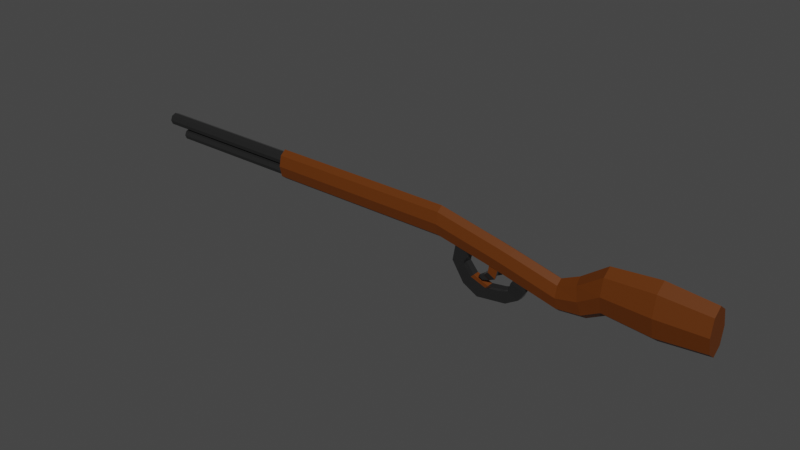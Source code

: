 # Source: bbgun.blend  (saved by Blender 3.6.11; exported with 4.5.12 LTS)
import bpy
from mathutils import Matrix  # noqa: F401  (used for matrix-valued properties, if any)

bpy.ops.wm.read_factory_settings(use_empty=True)
scene = bpy.context.scene
scene.name = 'Scene'

# ---- collections
col_collection = bpy.data.collections.new('Collection'); scene.collection.children.link(col_collection)

# ---- materials (node trees are filled in below, after node groups)
mat_lock = bpy.data.materials.new('Lock')
mat_lock.use_transparent_shadow = False
mat_wood = bpy.data.materials.new('Wood')
mat_wood.use_transparent_shadow = False

# ---- material node trees
mat_lock.use_nodes = True; mat_lock.node_tree.nodes.clear()
_N = mat_lock.node_tree.nodes; _L = mat_lock.node_tree.links
n0 = _N.new('ShaderNodeBsdfPrincipled'); n0.name = 'Principled BSDF'; n0.location = (10, 300)
n0.distribution = 'GGX'
n0.subsurface_method = 'RANDOM_WALK_SKIN'
n0.inputs[0].default_value = (0.04955, 0.04955, 0.04955, 1.0)
n0.inputs[1].default_value = 0.675
n0.inputs[2].default_value = 0.0625
n0.inputs[3].default_value = 1.45
n0.inputs[27].default_value = (0.0, 0.0, 0.0, 1.0)
n0.inputs[28].default_value = 1.0
n1 = _N.new('ShaderNodeOutputMaterial'); n1.name = 'Material Output'; n1.location = (300, 300)
_L.new(n0.outputs[0], n1.inputs[0])
n1.is_active_output = True
mat_wood.use_nodes = True; mat_wood.node_tree.nodes.clear()
_N = mat_wood.node_tree.nodes; _L = mat_wood.node_tree.links
n0 = _N.new('ShaderNodeBsdfPrincipled'); n0.name = 'Principled BSDF'; n0.location = (10, 300)
n0.distribution = 'GGX'
n0.subsurface_method = 'RANDOM_WALK_SKIN'
n0.inputs[0].default_value = (0.1149, 0.02762, 0.0, 1.0)
n0.inputs[3].default_value = 1.45
n0.inputs[27].default_value = (0.0, 0.0, 0.0, 1.0)
n0.inputs[28].default_value = 1.0
n1 = _N.new('ShaderNodeOutputMaterial'); n1.name = 'Material Output'; n1.location = (300, 300)
_L.new(n0.outputs[0], n1.inputs[0])
n1.is_active_output = True

# ---- world
world_world = bpy.data.worlds.new('World'); scene.world = world_world
world_world.use_nodes = True; world_world.node_tree.nodes.clear()
_N = world_world.node_tree.nodes; _L = world_world.node_tree.links
n0 = _N.new('ShaderNodeOutputWorld'); n0.name = 'World Output'; n0.location = (300, 300)
n1 = _N.new('ShaderNodeBackground'); n1.name = 'Background'; n1.location = (10, 300)
n1.inputs[0].default_value = (0.05088, 0.05088, 0.05088, 1.0)
_L.new(n1.outputs[0], n0.inputs[0])
n0.is_active_output = True
world_world.color = (0.05088, 0.05088, 0.05088)
world_world.use_sun_shadow = False
world_world.sun_shadow_jitter_overblur = 0.0

# ---- meshes
me_cylinder_001 = bpy.data.meshes.new('Cylinder.001')
me_cylinder_001.from_pydata([(0.0, 1.0, -1.0), (0.0, 1.0, 1.0), (0.7071, 0.7071, -1.0), (0.7071, 0.7071, 1.0), (1.0, 0.0, -1.0), (1.0, 0.0, 1.0), (0.7071, -0.7071, -1.0), (0.7071, -0.7071, 1.0), (0.0, -1.0, -1.0), (0.0, -1.0, 1.0), (-0.7071, -0.7071, -1.0), (-0.7071, -0.7071, 1.0), (-1.0, 0.0, -1.0), (-1.0, 0.0, 1.0), (-0.7071, 0.7071, -1.0), (-0.7071, 0.7071, 1.0), (0.6048, 0.6048, 1.0), (0.0, 0.8554, 1.0), (-0.6048, 0.6048, 1.0), (-0.8554, 0.0, 1.0), (-0.6048, -0.6048, 1.0), (0.0, -0.8554, 1.0), (0.6048, -0.6048, 1.0), (0.8554, 0.0, 1.0), (0.6048, 0.6048, -0.2385), (0.0, 0.8554, -0.2385), (0.8554, 0.0, -0.2385), (-0.6048, 0.6048, -0.2385), (-0.8554, 0.0, -0.2385), (-0.6048, -0.6048, -0.2385), (0.0, -0.8554, -0.2385), (0.6048, -0.6048, -0.2385)], [], [(1, 2, 0), (3, 4, 2), (5, 6, 4), (7, 8, 6), (9, 10, 8), (11, 12, 10), (16, 26, 23), (13, 14, 12), (15, 0, 14), (6, 10, 14), (1, 16, 3), (15, 17, 1), (13, 18, 15), (11, 19, 13), (9, 20, 11), (7, 21, 9), (5, 22, 7), (3, 23, 5), (31, 26, 28), (22, 30, 21), (20, 28, 19), (18, 25, 17), (17, 24, 16), (23, 31, 22), (21, 29, 20), (19, 27, 18), (1, 3, 2), (3, 5, 4), (5, 7, 6), (7, 9, 8), (9, 11, 10), (11, 13, 12), (16, 24, 26), (13, 15, 14), (15, 1, 0), (14, 0, 2), (2, 4, 6), (6, 8, 10), (10, 12, 14), (14, 2, 6), (1, 17, 16), (15, 18, 17), (13, 19, 18), (11, 20, 19), (9, 21, 20), (7, 22, 21), (5, 23, 22), (3, 16, 23), (26, 24, 25), (25, 27, 26), (27, 28, 26), (28, 29, 30), (30, 31, 28), (22, 31, 30), (20, 29, 28), (18, 27, 25), (17, 25, 24), (23, 26, 31), (21, 30, 29), (19, 28, 27)])
_uv = me_cylinder_001.uv_layers.new(name='UVMap')
_uv.uv.foreach_set('vector', [1.0, 1.0, 0.875, 0.5, 1.0, 0.5, 0.875, 1.0, 0.75, 0.5, 0.875, 0.5, 0.75, 1.0, 0.625, 0.5, 0.75, 0.5, 0.625, 1.0, 0.5, 0.5, 0.625, 0.5, 0.5, 1.0, 0.375, 0.5, 0.5, 0.5, 0.375, 1.0, 0.25, 0.5, 0.375, 0.5, 0.3952, 0.3952, 0.4553, 0.25, 0.4553, 0.25, 0.25, 1.0, 0.125, 0.5, 0.25, 0.5, 0.125, 1.0, 0.0, 0.5, 0.125, 0.5, 0.9197, 0.08029, 0.5803, 0.08029, 0.5803, 0.4197, 0.25, 0.49, 0.3952, 0.3952, 0.4197, 0.4197, 0.08029, 0.4197, 0.25, 0.4553, 0.25, 0.49, 0.01, 0.25, 0.1048, 0.3952, 0.08029, 0.4197, 0.08029, 0.08029, 0.04471, 0.25, 0.01, 0.25, 0.25, 0.01, 0.1048, 0.1048, 0.08029, 0.08029, 0.4197, 0.08029, 0.25, 0.04471, 0.25, 0.01, 0.49, 0.25, 0.3952, 0.1048, 0.4197, 0.08029, 0.4197, 0.4197, 0.4553, 0.25, 0.49, 0.25, 0.3952, 0.1048, 0.4553, 0.25, 0.04471, 0.25, 0.3952, 0.1048, 0.25, 0.04471, 0.25, 0.04471, 0.1048, 0.1048, 0.04471, 0.25, 0.04471, 0.25, 0.1048, 0.3952, 0.25, 0.4553, 0.25, 0.4553, 0.25, 0.4553, 0.3952, 0.3952, 0.3952, 0.3952, 0.4553, 0.25, 0.3952, 0.1048, 0.3952, 0.1048, 0.25, 0.04471, 0.1048, 0.1048, 0.1048, 0.1048, 0.04471, 0.25, 0.1048, 0.3952, 0.1048, 0.3952, 1.0, 1.0, 0.875, 1.0, 0.875, 0.5, 0.875, 1.0, 0.75, 1.0, 0.75, 0.5, 0.75, 1.0, 0.625, 1.0, 0.625, 0.5, 0.625, 1.0, 0.5, 1.0, 0.5, 0.5, 0.5, 1.0, 0.375, 1.0, 0.375, 0.5, 0.375, 1.0, 0.25, 1.0, 0.25, 0.5, 0.3952, 0.3952, 0.3952, 0.3952, 0.4553, 0.25, 0.25, 1.0, 0.125, 1.0, 0.125, 0.5, 0.125, 1.0, 0.0, 1.0, 0.0, 0.5, 0.5803, 0.4197, 0.75, 0.49, 0.9197, 0.4197, 0.9197, 0.4197, 0.99, 0.25, 0.9197, 0.08029, 0.9197, 0.08029, 0.75, 0.01, 0.5803, 0.08029, 0.5803, 0.08029, 0.51, 0.25, 0.5803, 0.4197, 0.5803, 0.4197, 0.9197, 0.4197, 0.9197, 0.08029, 0.25, 0.49, 0.25, 0.4553, 0.3952, 0.3952, 0.08029, 0.4197, 0.1048, 0.3952, 0.25, 0.4553, 0.01, 0.25, 0.04471, 0.25, 0.1048, 0.3952, 0.08029, 0.08029, 0.1048, 0.1048, 0.04471, 0.25, 0.25, 0.01, 0.25, 0.04471, 0.1048, 0.1048, 0.4197, 0.08029, 0.3952, 0.1048, 0.25, 0.04471, 0.49, 0.25, 0.4553, 0.25, 0.3952, 0.1048, 0.4197, 0.4197, 0.3952, 0.3952, 0.4553, 0.25, 0.4553, 0.25, 0.3952, 0.3952, 0.25, 0.4553, 0.25, 0.4553, 0.1048, 0.3952, 0.4553, 0.25, 0.1048, 0.3952, 0.04471, 0.25, 0.4553, 0.25, 0.04471, 0.25, 0.1048, 0.1048, 0.25, 0.04471, 0.25, 0.04471, 0.3952, 0.1048, 0.04471, 0.25, 0.3952, 0.1048, 0.3952, 0.1048, 0.25, 0.04471, 0.1048, 0.1048, 0.1048, 0.1048, 0.04471, 0.25, 0.1048, 0.3952, 0.1048, 0.3952, 0.25, 0.4553, 0.25, 0.4553, 0.25, 0.4553, 0.3952, 0.3952, 0.4553, 0.25, 0.4553, 0.25, 0.3952, 0.1048, 0.25, 0.04471, 0.25, 0.04471, 0.1048, 0.1048, 0.04471, 0.25, 0.04471, 0.25, 0.1048, 0.3952])
me_cylinder_001.materials.append(mat_lock)
me_cylinder_001.update()
me_cylinder_003 = bpy.data.meshes.new('Cylinder.003')
me_cylinder_003.from_pydata([(0.0, 1.0, -1.0), (0.0, 1.0, 1.0), (0.7071, 0.7071, -1.0), (0.7071, 0.7071, 1.0), (1.0, 0.0, -1.0), (1.0, 0.0, 1.0), (0.7071, -0.7071, -1.0), (0.7071, -0.7071, 1.0), (0.0, -1.0, -1.0), (0.0, -1.0, 1.0), (-0.7071, -0.7071, -1.0), (-0.7071, -0.7071, 1.0), (-1.0, 0.0, -1.0), (-1.0, 0.0, 1.0), (-0.7071, 0.7071, -1.0), (-0.7071, 0.7071, 1.0), (0.6048, 0.6048, 1.0), (0.0, 0.8554, 1.0), (-0.6048, 0.6048, 1.0), (-0.8554, 0.0, 1.0), (-0.6048, -0.6048, 1.0), (0.0, -0.8554, 1.0), (0.6048, -0.6048, 1.0), (0.8554, 0.0, 1.0), (0.6048, 0.6048, -0.4108), (0.0, 0.8554, -0.4108), (0.8554, -5.684e-14, -0.4108), (-0.6048, 0.6048, -0.4108), (-0.8554, -5.684e-14, -0.4108), (-0.6048, -0.6048, -0.4108), (0.0, -0.8554, -0.4108), (0.6048, -0.6048, -0.4108)], [], [(1, 2, 0), (3, 4, 2), (5, 6, 4), (7, 8, 6), (9, 10, 8), (11, 12, 10), (22, 30, 21), (13, 14, 12), (15, 0, 14), (6, 10, 14), (1, 16, 3), (15, 17, 1), (13, 18, 15), (11, 19, 13), (9, 20, 11), (7, 21, 9), (5, 22, 7), (3, 23, 5), (31, 26, 28), (20, 28, 19), (18, 25, 17), (17, 24, 16), (23, 31, 22), (21, 29, 20), (19, 27, 18), (16, 26, 23), (1, 3, 2), (3, 5, 4), (5, 7, 6), (7, 9, 8), (9, 11, 10), (11, 13, 12), (22, 31, 30), (13, 15, 14), (15, 1, 0), (14, 0, 2), (2, 4, 6), (6, 8, 10), (10, 12, 14), (14, 2, 6), (1, 17, 16), (15, 18, 17), (13, 19, 18), (11, 20, 19), (9, 21, 20), (7, 22, 21), (5, 23, 22), (3, 16, 23), (26, 24, 25), (25, 27, 26), (27, 28, 26), (28, 29, 30), (30, 31, 28), (20, 29, 28), (18, 27, 25), (17, 25, 24), (23, 26, 31), (21, 30, 29), (19, 28, 27), (16, 24, 26)])
_uv = me_cylinder_003.uv_layers.new(name='UVMap')
_uv.uv.foreach_set('vector', [1.0, 1.0, 0.875, 0.5, 1.0, 0.5, 0.875, 1.0, 0.75, 0.5, 0.875, 0.5, 0.75, 1.0, 0.625, 0.5, 0.75, 0.5, 0.625, 1.0, 0.5, 0.5, 0.625, 0.5, 0.5, 1.0, 0.375, 0.5, 0.5, 0.5, 0.375, 1.0, 0.25, 0.5, 0.375, 0.5, 0.3952, 0.1048, 0.25, 0.04471, 0.25, 0.04471, 0.25, 1.0, 0.125, 0.5, 0.25, 0.5, 0.125, 1.0, 0.0, 0.5, 0.125, 0.5, 0.9197, 0.08029, 0.5803, 0.08029, 0.5803, 0.4197, 0.25, 0.49, 0.3952, 0.3952, 0.4197, 0.4197, 0.08029, 0.4197, 0.25, 0.4553, 0.25, 0.49, 0.01, 0.25, 0.1048, 0.3952, 0.08029, 0.4197, 0.08029, 0.08029, 0.04471, 0.25, 0.01, 0.25, 0.25, 0.01, 0.1048, 0.1048, 0.08029, 0.08029, 0.4197, 0.08029, 0.25, 0.04471, 0.25, 0.01, 0.49, 0.25, 0.3952, 0.1048, 0.4197, 0.08029, 0.4197, 0.4197, 0.4553, 0.25, 0.49, 0.25, 0.3952, 0.1048, 0.4553, 0.25, 0.04471, 0.25, 0.1048, 0.1048, 0.04471, 0.25, 0.04471, 0.25, 0.1048, 0.3952, 0.25, 0.4553, 0.25, 0.4553, 0.25, 0.4553, 0.3952, 0.3952, 0.3952, 0.3952, 0.4553, 0.25, 0.3952, 0.1048, 0.3952, 0.1048, 0.25, 0.04471, 0.1048, 0.1048, 0.1048, 0.1048, 0.04471, 0.25, 0.1048, 0.3952, 0.1048, 0.3952, 0.3952, 0.3952, 0.4553, 0.25, 0.4553, 0.25, 1.0, 1.0, 0.875, 1.0, 0.875, 0.5, 0.875, 1.0, 0.75, 1.0, 0.75, 0.5, 0.75, 1.0, 0.625, 1.0, 0.625, 0.5, 0.625, 1.0, 0.5, 1.0, 0.5, 0.5, 0.5, 1.0, 0.375, 1.0, 0.375, 0.5, 0.375, 1.0, 0.25, 1.0, 0.25, 0.5, 0.3952, 0.1048, 0.3952, 0.1048, 0.25, 0.04471, 0.25, 1.0, 0.125, 1.0, 0.125, 0.5, 0.125, 1.0, 0.0, 1.0, 0.0, 0.5, 0.5803, 0.4197, 0.75, 0.49, 0.9197, 0.4197, 0.9197, 0.4197, 0.99, 0.25, 0.9197, 0.08029, 0.9197, 0.08029, 0.75, 0.01, 0.5803, 0.08029, 0.5803, 0.08029, 0.51, 0.25, 0.5803, 0.4197, 0.5803, 0.4197, 0.9197, 0.4197, 0.9197, 0.08029, 0.25, 0.49, 0.25, 0.4553, 0.3952, 0.3952, 0.08029, 0.4197, 0.1048, 0.3952, 0.25, 0.4553, 0.01, 0.25, 0.04471, 0.25, 0.1048, 0.3952, 0.08029, 0.08029, 0.1048, 0.1048, 0.04471, 0.25, 0.25, 0.01, 0.25, 0.04471, 0.1048, 0.1048, 0.4197, 0.08029, 0.3952, 0.1048, 0.25, 0.04471, 0.49, 0.25, 0.4553, 0.25, 0.3952, 0.1048, 0.4197, 0.4197, 0.3952, 0.3952, 0.4553, 0.25, 0.4553, 0.25, 0.3952, 0.3952, 0.25, 0.4553, 0.25, 0.4553, 0.1048, 0.3952, 0.4553, 0.25, 0.1048, 0.3952, 0.04471, 0.25, 0.4553, 0.25, 0.04471, 0.25, 0.1048, 0.1048, 0.25, 0.04471, 0.25, 0.04471, 0.3952, 0.1048, 0.04471, 0.25, 0.1048, 0.1048, 0.1048, 0.1048, 0.04471, 0.25, 0.1048, 0.3952, 0.1048, 0.3952, 0.25, 0.4553, 0.25, 0.4553, 0.25, 0.4553, 0.3952, 0.3952, 0.4553, 0.25, 0.4553, 0.25, 0.3952, 0.1048, 0.25, 0.04471, 0.25, 0.04471, 0.1048, 0.1048, 0.04471, 0.25, 0.04471, 0.25, 0.1048, 0.3952, 0.3952, 0.3952, 0.3952, 0.3952, 0.4553, 0.25])
me_cylinder_003.materials.append(mat_lock)
me_cylinder_003.update()
me_cylinder_004 = bpy.data.meshes.new('Cylinder.004')
me_cylinder_004.from_pydata([(0.0, 1.0, -1.0), (0.0, 1.0, 1.0), (0.7071, 0.7071, -1.0), (0.7071, 0.7071, 1.0), (1.0, 0.0, -1.0), (1.0, 0.0, 1.0), (0.7071, -0.7071, -1.0), (0.7071, -0.7071, 1.0), (0.0, -1.0, -1.0), (0.0, -1.0, 1.0), (-0.7071, -0.7071, -1.0), (-0.7071, -0.7071, 1.0), (-1.0, 0.0, -1.0), (-1.0, 0.0, 1.0), (-0.7071, 0.7071, -1.0), (-0.7071, 0.7071, 1.0), (-4.079e-06, 2.785, -2.293), (0.7071, 2.493, -2.293), (1.0, 1.785, -2.293), (0.7071, 1.078, -2.293), (-4.079e-06, 0.7854, -2.293), (-0.7071, 1.078, -2.293), (-1.0, 1.785, -2.293), (-0.7071, 2.493, -2.293), (-4.087e-06, 2.019, -2.739), (1.046, 1.586, -2.739), (1.479, 0.5403, -2.739), (1.046, -0.5057, -2.739), (-4.087e-06, -0.9389, -2.739), (-1.046, -0.5057, -2.739), (-1.479, 0.5403, -2.739), (-1.046, 1.586, -2.739), (0.8513, 2.263, -2.547), (-4.078e-06, 2.607, -2.56), (-0.8513, 2.263, -2.547), (-1.204, 1.434, -2.516), (-0.8513, 0.6045, -2.485), (-4.078e-06, 0.2609, -2.472), (0.8513, 0.6045, -2.485), (1.204, 1.434, -2.516), (-4.087e-06, 2.019, -3.712), (1.046, 1.586, -3.712), (1.479, 0.5403, -3.712), (1.046, -0.5057, -3.712), (-4.087e-06, -0.9389, -3.712), (-1.046, -0.5057, -3.712), (-1.479, 0.5403, -3.712), (-1.046, 1.586, -3.712), (1.767, 0.5403, -3.226), (1.249, 1.79, -3.226), (-1.249, 1.79, -3.226), (-1.767, 0.5403, -3.226), (-1.249, -0.7091, -3.226), (-4.096e-06, -1.227, -3.226), (1.249, -0.7091, -3.226), (-4.096e-06, 2.307, -3.226), (-1.086e-06, -0.4575, -1.418), (-5.467e-07, -0.727, -1.21), (-0.6446, 1.146, -1.331), (-0.6446, 0.987, -1.204), (1.0, 0.4994, -1.393), (1.0, 0.2303, -1.181), (-0.7071, -0.447, -1.202), (-0.7071, -0.1769, -1.411), (-4.848e-07, 1.191, -1.154), (-1.148e-06, 1.453, -1.366), (0.6446, 0.987, -1.204), (0.6446, 1.146, -1.331), (0.7071, -0.447, -1.202), (0.7071, -0.1769, -1.411), (-1.0, 0.2303, -1.181), (-1.0, 0.4994, -1.393), (-1.139e-06, 1.404, -1.32), (-0.7071, 1.173, -1.374), (-0.7071, 0.9098, -1.162), (-4.941e-07, 1.24, -1.2), (0.7071, 0.9098, -1.162), (0.7071, 1.173, -1.374), (1.727e-07, 1.963, -1.173), (-4.723e-07, 1.963, -1.293), (-0.6446, 1.963, -1.303), (-0.6446, 1.963, -1.177), (0.6446, 1.963, -1.177), (0.6446, 1.963, -1.303), (1.727e-07, 3.21, -1.301), (-4.723e-07, 2.645, -1.38), (-0.6446, 2.594, -1.387), (-0.6446, 3.192, -1.304), (0.6446, 3.192, -1.304), (0.6446, 2.594, -1.387), (-7.724e-07, 3.745, -1.458), (-1.435e-06, 3.013, -1.542), (-0.6446, 2.948, -1.55), (-0.6446, 3.722, -1.461), (0.6446, 3.722, -1.461), (0.6446, 2.948, -1.55), (-7.347e-07, 3.473, -1.773), (-1.412e-06, 2.847, -1.712), (-0.6446, 2.791, -1.707), (-0.6446, 3.453, -1.771), (0.6446, 3.453, -1.771), (0.6446, 2.791, -1.707), (8.419e-07, 2.958, -1.908), (1.643e-07, 2.631, -1.803), (-0.6446, 2.602, -1.794), (-0.6446, 2.947, -1.905), (0.6446, 2.947, -1.905), (0.6446, 2.602, -1.794), (1.754e-06, 2.401, -1.959), (1.003e-06, 2.18, -1.834), (-0.7139, 2.009, -1.823), (-0.7138, 2.243, -1.955), (0.7138, 2.243, -1.955), (0.7139, 2.009, -1.823), (-0.7071, 0.6711, -2.021), (-0.7071, 0.4862, -1.897), (-3.012e-06, 2.277, -1.956), (-2.624e-06, 2.092, -1.833), (0.7071, 2.002, -1.967), (0.7071, 1.816, -1.844), (0.7071, 0.6711, -2.021), (0.7071, 0.4862, -1.897), (-1.0, 1.337, -1.995), (-1.0, 1.15, -1.87), (-2.577e-06, 0.2112, -1.908), (-3.058e-06, 0.3952, -2.032), (-0.7071, 1.816, -1.844), (-0.7071, 2.002, -1.967), (1.0, 1.15, -1.87), (1.0, 1.337, -1.995), (-0.7071, 0.3419, -1.801), (-0.7071, 0.1197, -1.641), (-1.716e-06, -0.1433, -1.66), (-2.229e-06, 0.07814, -1.819), (-2.158e-06, 1.832, -1.654), (-1.666e-06, 1.657, -1.53), (-0.653, 1.46, -1.582), (-0.653, 1.587, -1.674), (0.653, 1.587, -1.674), (0.653, 1.46, -1.582), (0.7071, 0.3419, -1.801), (0.7071, 0.1197, -1.641), (1.0, 0.7555, -1.595), (1.0, 0.9786, -1.756), (-1.0, 0.9786, -1.756), (-1.0, 0.7555, -1.595), (0.7071, 1.613, -1.71), (0.7071, 1.393, -1.549), (-0.7071, 1.393, -1.549), (-0.7071, 1.613, -1.71), (-2.171e-06, 1.876, -1.691), (-1.678e-06, 1.701, -1.567), (-2.176e-06, 2.123, -1.634), (-1.699e-06, 1.872, -1.558), (0.653, 2.182, -1.652), (0.653, 1.914, -1.571), (-0.653, 1.914, -1.571), (-0.653, 2.182, -1.652), (0.1529, 2.436, -1.557), (0.1529, 2.245, -1.498), (0.653, 2.482, -1.571), (0.653, 2.277, -1.508), (-0.3472, 2.277, -1.508), (-0.3472, 2.482, -1.571), (-0.02844, 2.576, -1.491), (-0.02844, 2.441, -1.449), (0.323, 2.608, -1.5), (0.323, 2.464, -1.456), (-0.3799, 2.464, -1.456), (-0.3799, 2.608, -1.5)], [], [(1, 2, 0), (3, 4, 2), (5, 6, 4), (7, 8, 6), (9, 10, 8), (11, 12, 10), (13, 9, 5), (13, 14, 12), (15, 0, 14), (63, 132, 56), (32, 24, 33), (65, 148, 73), (150, 119, 117), (65, 147, 135), (144, 115, 130), (77, 142, 147), (60, 141, 142), (143, 121, 128), (73, 145, 71), (69, 132, 141), (12, 62, 10), (130, 124, 133), (0, 76, 64), (2, 61, 76), (14, 70, 12), (49, 42, 41), (34, 24, 31), (36, 30, 29), (37, 27, 38), (39, 25, 32), (35, 31, 30), (37, 29, 28), (38, 26, 39), (19, 39, 18), (20, 36, 37), (22, 34, 35), (18, 32, 17), (20, 38, 19), (21, 35, 36), (23, 33, 34), (17, 33, 16), (46, 47, 43), (50, 46, 51), (52, 44, 53), (48, 43, 42), (55, 41, 40), (55, 47, 50), (51, 45, 52), (54, 44, 43), (28, 54, 27), (29, 51, 52), (31, 55, 50), (25, 55, 24), (27, 48, 26), (28, 52, 53), (30, 50, 51), (26, 49, 25), (140, 124, 121), (149, 123, 144), (146, 128, 119), (150, 126, 149), (10, 57, 8), (0, 74, 14), (4, 68, 61), (56, 62, 63), (75, 81, 59), (72, 83, 67), (69, 61, 68), (63, 70, 71), (56, 68, 57), (71, 74, 73), (60, 76, 61), (6, 57, 68), (58, 65, 73), (59, 73, 74), (59, 64, 75), (66, 77, 67), (67, 65, 72), (66, 64, 76), (82, 89, 88), (78, 88, 84), (72, 80, 79), (75, 82, 78), (67, 82, 66), (58, 81, 80), (84, 93, 87), (85, 95, 89), (81, 86, 80), (79, 89, 83), (78, 87, 81), (79, 86, 85), (95, 100, 94), (94, 96, 90), (85, 92, 91), (84, 94, 90), (88, 95, 94), (87, 92, 86), (99, 102, 105), (101, 103, 107), (92, 99, 98), (95, 97, 101), (93, 96, 99), (92, 97, 91), (107, 112, 106), (106, 108, 102), (98, 103, 97), (100, 102, 96), (101, 106, 100), (98, 105, 104), (111, 116, 127), (112, 116, 108), (104, 111, 110), (107, 109, 113), (105, 108, 111), (104, 109, 103), (120, 20, 19), (127, 22, 122), (116, 17, 16), (129, 19, 18), (118, 18, 17), (116, 23, 127), (114, 20, 125), (129, 119, 128), (122, 126, 127), (125, 121, 124), (114, 123, 122), (120, 128, 121), (113, 118, 112), (117, 113, 109), (125, 115, 114), (122, 21, 114), (127, 110, 111), (117, 110, 126), (143, 147, 142), (144, 148, 149), (133, 141, 132), (130, 145, 144), (140, 142, 141), (151, 155, 153), (151, 156, 136), (133, 131, 130), (71, 131, 63), (139, 146, 138), (136, 149, 148), (138, 150, 134), (139, 135, 147), (137, 150, 149), (136, 135, 151), (152, 163, 158), (157, 162, 163), (137, 156, 157), (134, 157, 152), (134, 154, 138), (138, 155, 139), (160, 167, 161), (158, 166, 160), (154, 158, 160), (154, 161, 155), (153, 162, 156), (155, 159, 153), (164, 167, 166), (164, 168, 165), (162, 165, 168), (159, 167, 165), (163, 168, 169), (163, 164, 158), (1, 3, 2), (3, 5, 4), (5, 7, 6), (7, 9, 8), (9, 11, 10), (11, 13, 12), (5, 3, 1), (1, 15, 13), (13, 11, 9), (9, 7, 5), (5, 1, 13), (13, 15, 14), (15, 1, 0), (63, 131, 132), (32, 25, 24), (65, 135, 148), (150, 146, 119), (65, 77, 147), (144, 123, 115), (77, 60, 142), (60, 69, 141), (143, 140, 121), (73, 148, 145), (69, 56, 132), (12, 70, 62), (130, 115, 124), (0, 2, 76), (2, 4, 61), (14, 74, 70), (49, 48, 42), (34, 33, 24), (36, 35, 30), (37, 28, 27), (39, 26, 25), (35, 34, 31), (37, 36, 29), (38, 27, 26), (19, 38, 39), (20, 21, 36), (22, 23, 34), (18, 39, 32), (20, 37, 38), (21, 22, 35), (23, 16, 33), (17, 32, 33), (47, 40, 41), (41, 42, 47), (42, 43, 47), (43, 44, 45), (45, 46, 43), (50, 47, 46), (52, 45, 44), (48, 54, 43), (55, 49, 41), (55, 40, 47), (51, 46, 45), (54, 53, 44), (28, 53, 54), (29, 30, 51), (31, 24, 55), (25, 49, 55), (27, 54, 48), (28, 29, 52), (30, 31, 50), (26, 48, 49), (140, 133, 124), (149, 126, 123), (146, 143, 128), (150, 117, 126), (10, 62, 57), (0, 64, 74), (4, 6, 68), (56, 57, 62), (75, 78, 81), (72, 79, 83), (69, 60, 61), (63, 62, 70), (56, 69, 68), (71, 70, 74), (60, 77, 76), (6, 8, 57), (58, 72, 65), (59, 58, 73), (59, 74, 64), (66, 76, 77), (67, 77, 65), (66, 75, 64), (82, 83, 89), (78, 82, 88), (72, 58, 80), (75, 66, 82), (67, 83, 82), (58, 59, 81), (84, 90, 93), (85, 91, 95), (81, 87, 86), (79, 85, 89), (78, 84, 87), (79, 80, 86), (95, 101, 100), (94, 100, 96), (85, 86, 92), (84, 88, 94), (88, 89, 95), (87, 93, 92), (99, 96, 102), (101, 97, 103), (92, 93, 99), (95, 91, 97), (93, 90, 96), (92, 98, 97), (107, 113, 112), (106, 112, 108), (98, 104, 103), (100, 106, 102), (101, 107, 106), (98, 99, 105), (111, 108, 116), (112, 118, 116), (104, 105, 111), (107, 103, 109), (105, 102, 108), (104, 110, 109), (120, 125, 20), (127, 23, 22), (116, 118, 17), (129, 120, 19), (118, 129, 18), (116, 16, 23), (114, 21, 20), (129, 118, 119), (122, 123, 126), (125, 120, 121), (114, 115, 123), (120, 129, 128), (113, 119, 118), (117, 119, 113), (125, 124, 115), (122, 22, 21), (127, 126, 110), (117, 109, 110), (143, 146, 147), (144, 145, 148), (133, 140, 141), (130, 131, 145), (140, 143, 142), (151, 139, 155), (151, 153, 156), (133, 132, 131), (71, 145, 131), (139, 147, 146), (136, 137, 149), (138, 146, 150), (139, 151, 135), (137, 134, 150), (136, 148, 135), (152, 157, 163), (157, 156, 162), (137, 136, 156), (134, 137, 157), (134, 152, 154), (138, 154, 155), (160, 166, 167), (158, 164, 166), (154, 152, 158), (154, 160, 161), (153, 159, 162), (155, 161, 159), (164, 165, 167), (164, 169, 168), (162, 159, 165), (159, 161, 167), (163, 162, 168), (163, 169, 164)])
me_cylinder_004.polygons.foreach_set('material_index', [0, 0, 0, 0, 0, 0, 0, 0, 0, 0, 0, 0, 0, 0, 0, 0, 0, 0, 0, 0, 0, 0, 0, 0, 0, 0, 0, 0, 0, 0, 0, 0, 0, 0, 0, 0, 0, 0, 0, 0, 0, 0, 0, 0, 0, 0, 0, 0, 0, 0, 0, 0, 0, 0, 0, 0, 0, 0, 0, 0, 0, 0, 0, 0, 0, 0, 1, 0, 0, 0, 0, 0, 0, 0, 0, 0, 0, 0, 0, 1, 0, 1, 0, 1, 1, 1, 0, 1, 1, 0, 1, 1, 1, 0, 1, 1, 1, 1, 1, 1, 1, 1, 1, 1, 1, 1, 1, 1, 1, 1, 1, 1, 1, 1, 1, 0, 0, 0, 0, 0, 0, 0, 0, 0, 0, 0, 0, 1, 1, 0, 0, 1, 1, 0, 0, 0, 0, 0, 1, 1, 0, 0, 0, 0, 0, 0, 0, 0, 1, 1, 0, 1, 1, 1, 1, 1, 1, 1, 1, 1, 1, 1, 1, 1, 1, 1, 0, 0, 0, 0, 0, 0, 0, 0, 0, 0, 0, 0, 0, 0, 0, 0, 0, 0, 0, 0, 0, 0, 0, 0, 0, 0, 0, 0, 0, 0, 0, 0, 0, 0, 0, 0, 0, 0, 0, 0, 0, 0, 0, 0, 0, 0, 0, 0, 0, 0, 0, 0, 0, 0, 0, 0, 0, 0, 0, 0, 0, 0, 0, 0, 0, 0, 0, 0, 0, 0, 0, 0, 0, 0, 1, 0, 0, 0, 0, 0, 0, 0, 0, 0, 0, 0, 0, 1, 0, 1, 0, 1, 1, 1, 0, 1, 1, 0, 1, 1, 1, 0, 1, 1, 1, 1, 1, 1, 1, 1, 1, 1, 1, 1, 1, 1, 1, 1, 1, 1, 1, 1, 1, 0, 0, 0, 0, 0, 0, 0, 0, 0, 0, 0, 0, 1, 1, 0, 0, 1, 1, 0, 0, 0, 0, 0, 1, 1, 0, 0, 0, 0, 0, 0, 0, 0, 1, 1, 0, 1, 1, 1, 1, 1, 1, 1, 1, 1, 1, 1, 1, 1, 1, 1])
_uv = me_cylinder_004.uv_layers.new(name='UVMap')
_uv.uv.foreach_set('vector', [1.0, 1.0, 0.875, 0.5, 1.0, 0.5, 0.875, 1.0, 0.75, 0.5, 0.875, 0.5, 0.75, 1.0, 0.625, 0.5, 0.75, 0.5, 0.625, 1.0, 0.5, 0.5, 0.625, 0.5, 0.5, 1.0, 0.375, 0.5, 0.5, 0.5, 0.375, 1.0, 0.25, 0.5, 0.375, 0.5, 0.01, 0.25, 0.25, 0.01, 0.49, 0.25, 0.25, 1.0, 0.125, 0.5, 0.25, 0.5, 0.125, 1.0, 0.0, 0.5, 0.125, 0.5, 0.375, 0.5, 0.5, 0.5, 0.5, 0.5, 0.875, 0.5, 1.0, 0.5, 1.0, 0.5, 0.0, 0.5, 0.125, 0.5, 0.125, 0.5, 1.0, 0.5, 0.875, 0.5, 1.0, 0.5, 1.0, 0.5, 0.875, 0.5, 1.0, 0.5, 0.25, 0.5, 0.375, 0.5, 0.375, 0.5, 0.875, 0.5, 0.75, 0.5, 0.875, 0.5, 0.75, 0.5, 0.625, 0.5, 0.75, 0.5, 0.75, 0.5, 0.625, 0.5, 0.75, 0.5, 0.125, 0.5, 0.25, 0.5, 0.25, 0.5, 0.625, 0.5, 0.5, 0.5, 0.625, 0.5, 0.25, 0.5, 0.375, 0.5, 0.375, 0.5, 0.375, 0.5, 0.5, 0.5, 0.5, 0.5, 1.0, 0.5, 0.875, 0.5, 1.0, 0.5, 0.875, 0.5, 0.75, 0.5, 0.875, 0.5, 0.125, 0.5, 0.25, 0.5, 0.25, 0.5, 0.875, 0.5, 0.75, 0.5, 0.875, 0.5, 0.125, 0.5, 0.0, 0.5, 0.125, 0.5, 0.375, 0.5, 0.25, 0.5, 0.375, 0.5, 0.5, 0.5, 0.625, 0.5, 0.625, 0.5, 0.75, 0.5, 0.875, 0.5, 0.875, 0.5, 0.25, 0.5, 0.125, 0.5, 0.25, 0.5, 0.5, 0.5, 0.375, 0.5, 0.5, 0.5, 0.625, 0.5, 0.75, 0.5, 0.75, 0.5, 0.625, 0.5, 0.75, 0.5, 0.75, 0.5, 0.5, 0.5, 0.375, 0.5, 0.5, 0.5, 0.25, 0.5, 0.125, 0.5, 0.25, 0.5, 0.75, 0.5, 0.875, 0.5, 0.875, 0.5, 0.5, 0.5, 0.625, 0.5, 0.625, 0.5, 0.375, 0.5, 0.25, 0.5, 0.375, 0.5, 0.125, 0.5, 0.0, 0.5, 0.125, 0.5, 0.875, 0.5, 1.0, 0.5, 1.0, 0.5, 0.51, 0.25, 0.5803, 0.4197, 0.9197, 0.08029, 0.125, 0.5, 0.25, 0.5, 0.25, 0.5, 0.375, 0.5, 0.5, 0.5, 0.5, 0.5, 0.75, 0.5, 0.625, 0.5, 0.75, 0.5, 1.0, 0.5, 0.875, 0.5, 1.0, 0.5, 0.0, 0.5, 0.125, 0.5, 0.125, 0.5, 0.25, 0.5, 0.375, 0.5, 0.375, 0.5, 0.625, 0.5, 0.5, 0.5, 0.625, 0.5, 0.5, 0.5, 0.625, 0.5, 0.625, 0.5, 0.375, 0.5, 0.25, 0.5, 0.375, 0.5, 0.125, 0.5, 0.0, 0.5, 0.125, 0.5, 0.875, 0.5, 1.0, 0.5, 1.0, 0.5, 0.625, 0.5, 0.75, 0.5, 0.75, 0.5, 0.5, 0.5, 0.375, 0.5, 0.5, 0.5, 0.25, 0.5, 0.125, 0.5, 0.25, 0.5, 0.75, 0.5, 0.875, 0.5, 0.875, 0.5, 0.625, 0.5, 0.5, 0.5, 0.625, 0.5, 0.125, 0.5, 0.25, 0.5, 0.25, 0.5, 0.875, 0.5, 0.75, 0.5, 0.875, 0.5, 0.0, 0.5, 0.125, 0.5, 0.125, 0.5, 0.375, 0.5, 0.5, 0.5, 0.5, 0.5, 0.0, 0.5, 0.125, 0.5, 0.125, 0.5, 0.75, 0.5, 0.625, 0.5, 0.75, 0.5, 0.5, 0.5, 0.375, 0.5, 0.375, 0.5, 0.0002027, 0.5, 0.1139, 0.5, 0.1139, 0.5, 1.0, 0.5, 0.8861, 0.5, 0.8861, 0.5, 0.625, 0.5, 0.75, 0.5, 0.625, 0.5, 0.375, 0.5, 0.25, 0.5, 0.25, 0.5, 0.5, 0.5, 0.625, 0.5, 0.5, 0.5, 0.25, 0.5, 0.125, 0.5, 0.125, 0.5, 0.75, 0.5, 0.875, 0.5, 0.75, 0.5, 0.625, 0.5, 0.5, 0.5, 0.625, 0.5, 0.1139, 0.5, 0.0, 0.5, 0.125, 0.5, 0.1139, 0.5, 0.125, 0.5, 0.125, 0.5, 0.1139, 0.5, 0.0, 0.5, 0.0002027, 0.5, 0.8861, 0.5, 0.875, 0.5, 0.8861, 0.5, 0.8861, 0.5, 1.0, 0.5, 1.0, 0.5, 0.8861, 0.5, 1.0, 0.5, 0.875, 0.5, 0.8861, 0.5, 0.8861, 0.5, 0.8861, 0.5, 0.9998, 0.5, 0.8861, 0.5, 0.9998, 0.5, -0.0002013, 0.5, 0.1139, 0.5, -0.0002013, 0.5, 0.9998, 0.5, 0.8861, 0.5, 0.9998, 0.5, 0.8861, 0.5, 0.8861, 0.5, 0.8861, 0.5, 0.1139, 0.5, 0.1139, 0.5, 0.1139, 0.5, 0.0002027, 0.5, 0.1139, 0.5, 0.1139, 0.5, 1.0, 0.5, 0.8861, 0.5, 0.8861, 0.5, 0.1139, 0.5, 0.1139, 0.5, 0.1139, 0.5, 1.0, 0.5, 0.8861, 0.5, 0.8861, 0.5, 0.0002027, 0.5, 0.1139, 0.5, 0.1139, 0.5, -0.0002013, 0.5, 0.1139, 0.5, -0.0002013, 0.5, 0.8861, 0.5, 0.8861, 0.5, 0.8861, 0.5, 0.8861, 0.5, 0.9998, 0.5, 0.9998, 0.5, -0.0002013, 0.5, 0.1139, 0.5, -0.0002013, 0.5, 0.9998, 0.5, 0.8861, 0.5, 0.9998, 0.5, 0.8861, 0.5, 0.8861, 0.5, 0.8861, 0.5, 0.1139, 0.5, 0.1139, 0.5, 0.1139, 0.5, 0.1139, 0.5, 0.0002027, 0.5, 0.1139, 0.5, 0.8861, 0.5, 1.0, 0.5, 0.8861, 0.5, 0.1139, 0.5, 0.1139, 0.5, 0.1139, 0.5, 0.8861, 0.5, 1.0, 0.5, 0.8861, 0.5, 0.1139, 0.5, 0.0002027, 0.5, 0.1139, 0.5, 0.1139, 0.5, -0.0002013, 0.5, -0.0002013, 0.5, 0.8861, 0.5, 0.8861, 0.5, 0.8861, 0.5, 0.8861, 0.5, 0.9998, 0.5, 0.9998, 0.5, 0.1139, 0.5, -0.0002013, 0.5, -0.0002013, 0.5, 0.8861, 0.5, 0.9998, 0.5, 0.9998, 0.5, 0.8861, 0.5, 0.8861, 0.5, 0.8861, 0.5, 0.1139, 0.5, 0.1139, 0.5, 0.1139, 0.5, 0.1139, 0.5, 0.0, 0.5, 0.125, 0.5, 0.8861, 0.5, 1.0, 0.5, 0.9998, 0.5, 0.1139, 0.5, 0.1139, 0.5, 0.1139, 0.5, 0.8861, 0.5, 1.0, 0.5, 0.8861, 0.5, 0.1139, 0.5, 0.0002027, 0.5, 0.1139, 0.5, 0.1139, 0.5, -0.0002013, 0.5, -0.0002013, 0.5, 0.625, 0.5, 0.5, 0.5, 0.625, 0.5, 0.125, 0.5, 0.25, 0.5, 0.25, 0.5, 1.0, 0.5, 0.875, 0.5, 1.0, 0.5, 0.75, 0.5, 0.625, 0.5, 0.75, 0.5, 0.875, 0.5, 0.75, 0.5, 0.875, 0.5, 0.0, 0.5, 0.125, 0.5, 0.125, 0.5, 0.375, 0.5, 0.5, 0.5, 0.5, 0.5, 0.75, 0.5, 0.875, 0.5, 0.75, 0.5, 0.25, 0.5, 0.125, 0.5, 0.125, 0.5, 0.5, 0.5, 0.625, 0.5, 0.5, 0.5, 0.375, 0.5, 0.25, 0.5, 0.25, 0.5, 0.625, 0.5, 0.75, 0.5, 0.625, 0.5, 0.8861, 0.5, 0.875, 0.5, 0.8861, 0.5, 1.0, 0.5, 0.8861, 0.5, 1.0, 0.5, 0.5, 0.5, 0.375, 0.5, 0.375, 0.5, 0.25, 0.5, 0.375, 0.5, 0.375, 0.5, 0.125, 0.5, 0.1139, 0.5, 0.1139, 0.5, 0.0, 0.5, 0.1139, 0.5, 0.125, 0.5, 0.75, 0.5, 0.875, 0.5, 0.75, 0.5, 0.25, 0.5, 0.125, 0.5, 0.125, 0.5, 0.5, 0.5, 0.625, 0.5, 0.5, 0.5, 0.375, 0.5, 0.25, 0.5, 0.25, 0.5, 0.625, 0.5, 0.75, 0.5, 0.625, 0.5, 0.9999, 0.5, 0.8846, 0.5, 0.9999, 0.5, 0.0001491, 0.5, 0.1154, 0.5, 0.1154, 0.5, 0.5, 0.5, 0.375, 0.5, 0.375, 0.5, 0.25, 0.5, 0.375, 0.5, 0.375, 0.5, 0.8846, 0.5, 0.875, 0.5, 0.8846, 0.5, 0.1154, 0.5, 0.125, 0.5, 0.125, 0.5, 0.8846, 0.5, 1.0, 0.5, 1.0, 0.5, 0.8846, 0.5, 1.0, 0.5, 0.875, 0.5, 0.1154, 0.5, 0.0, 0.5, 0.125, 0.5, 0.1154, 0.5, 0.0, 0.5, 0.0001491, 0.5, -0.0001482, 0.5, 0.1154, 0.5, -0.0001482, 0.5, 0.1154, 0.5, 0.1154, 0.5, 0.1154, 0.5, 0.1154, 0.5, 0.1154, 0.5, 0.1154, 0.5, -0.0001482, 0.5, 0.1154, 0.5, -0.0001482, 0.5, 1.0, 0.5, 0.8846, 0.5, 0.8846, 0.5, 0.8846, 0.5, 0.8846, 0.5, 0.8846, 0.5, 0.8846, 0.5, 0.8846, 0.5, 0.8846, 0.5, 1.0, 0.5, 0.8846, 0.5, 0.8846, 0.5, 0.8846, 0.5, 1.0, 0.5, 0.8846, 0.5, 0.8846, 0.5, 0.8846, 0.5, 0.8846, 0.5, 0.0001491, 0.5, 0.1154, 0.5, 0.1154, 0.5, 0.8846, 0.5, 0.9999, 0.5, 0.9999, 0.5, 1.0, 0.5, 0.8846, 0.5, 0.8846, 0.5, -0.0001482, 0.5, 0.1154, 0.5, 0.0001491, 0.5, 0.1154, 0.5, 0.0001491, 0.5, 0.1154, 0.5, 0.9999, 0.5, 0.8846, 0.5, 0.9999, 0.5, 0.1154, 0.5, 0.1154, 0.5, 0.1154, 0.5, 0.1154, 0.5, -0.0001482, 0.5, -0.0001482, 0.5, 1.0, 1.0, 0.875, 1.0, 0.875, 0.5, 0.875, 1.0, 0.75, 1.0, 0.75, 0.5, 0.75, 1.0, 0.625, 1.0, 0.625, 0.5, 0.625, 1.0, 0.5, 1.0, 0.5, 0.5, 0.5, 1.0, 0.375, 1.0, 0.375, 0.5, 0.375, 1.0, 0.25, 1.0, 0.25, 0.5, 0.49, 0.25, 0.4197, 0.4197, 0.25, 0.49, 0.25, 0.49, 0.08029, 0.4197, 0.01, 0.25, 0.01, 0.25, 0.08029, 0.08029, 0.25, 0.01, 0.25, 0.01, 0.4197, 0.08029, 0.49, 0.25, 0.49, 0.25, 0.25, 0.49, 0.01, 0.25, 0.25, 1.0, 0.125, 1.0, 0.125, 0.5, 0.125, 1.0, 0.0, 1.0, 0.0, 0.5, 0.375, 0.5, 0.375, 0.5, 0.5, 0.5, 0.875, 0.5, 0.875, 0.5, 1.0, 0.5, 0.0, 0.5, 0.0, 0.5, 0.125, 0.5, 1.0, 0.5, 0.875, 0.5, 0.875, 0.5, 1.0, 0.5, 0.875, 0.5, 0.875, 0.5, 0.25, 0.5, 0.25, 0.5, 0.375, 0.5, 0.875, 0.5, 0.75, 0.5, 0.75, 0.5, 0.75, 0.5, 0.625, 0.5, 0.625, 0.5, 0.75, 0.5, 0.625, 0.5, 0.625, 0.5, 0.125, 0.5, 0.125, 0.5, 0.25, 0.5, 0.625, 0.5, 0.5, 0.5, 0.5, 0.5, 0.25, 0.5, 0.25, 0.5, 0.375, 0.5, 0.375, 0.5, 0.375, 0.5, 0.5, 0.5, 1.0, 0.5, 0.875, 0.5, 0.875, 0.5, 0.875, 0.5, 0.75, 0.5, 0.75, 0.5, 0.125, 0.5, 0.125, 0.5, 0.25, 0.5, 0.875, 0.5, 0.75, 0.5, 0.75, 0.5, 0.125, 0.5, 0.0, 0.5, 0.0, 0.5, 0.375, 0.5, 0.25, 0.5, 0.25, 0.5, 0.5, 0.5, 0.5, 0.5, 0.625, 0.5, 0.75, 0.5, 0.75, 0.5, 0.875, 0.5, 0.25, 0.5, 0.125, 0.5, 0.125, 0.5, 0.5, 0.5, 0.375, 0.5, 0.375, 0.5, 0.625, 0.5, 0.625, 0.5, 0.75, 0.5, 0.625, 0.5, 0.625, 0.5, 0.75, 0.5, 0.5, 0.5, 0.375, 0.5, 0.375, 0.5, 0.25, 0.5, 0.125, 0.5, 0.125, 0.5, 0.75, 0.5, 0.75, 0.5, 0.875, 0.5, 0.5, 0.5, 0.5, 0.5, 0.625, 0.5, 0.375, 0.5, 0.25, 0.5, 0.25, 0.5, 0.125, 0.5, 0.0, 0.5, 0.0, 0.5, 0.875, 0.5, 0.875, 0.5, 1.0, 0.5, 0.5803, 0.4197, 0.75, 0.49, 0.9197, 0.4197, 0.9197, 0.4197, 0.99, 0.25, 0.5803, 0.4197, 0.99, 0.25, 0.9197, 0.08029, 0.5803, 0.4197, 0.9197, 0.08029, 0.75, 0.01, 0.5803, 0.08029, 0.5803, 0.08029, 0.51, 0.25, 0.9197, 0.08029, 0.125, 0.5, 0.125, 0.5, 0.25, 0.5, 0.375, 0.5, 0.375, 0.5, 0.5, 0.5, 0.75, 0.5, 0.625, 0.5, 0.625, 0.5, 1.0, 0.5, 0.875, 0.5, 0.875, 0.5, 0.0, 0.5, 0.0, 0.5, 0.125, 0.5, 0.25, 0.5, 0.25, 0.5, 0.375, 0.5, 0.625, 0.5, 0.5, 0.5, 0.5, 0.5, 0.5, 0.5, 0.5, 0.5, 0.625, 0.5, 0.375, 0.5, 0.25, 0.5, 0.25, 0.5, 0.125, 0.5, 0.0, 0.5, 0.0, 0.5, 0.875, 0.5, 0.875, 0.5, 1.0, 0.5, 0.625, 0.5, 0.625, 0.5, 0.75, 0.5, 0.5, 0.5, 0.375, 0.5, 0.375, 0.5, 0.25, 0.5, 0.125, 0.5, 0.125, 0.5, 0.75, 0.5, 0.75, 0.5, 0.875, 0.5, 0.625, 0.5, 0.5, 0.5, 0.5, 0.5, 0.125, 0.5, 0.125, 0.5, 0.25, 0.5, 0.875, 0.5, 0.75, 0.5, 0.75, 0.5, 0.0, 0.5, 0.0, 0.5, 0.125, 0.5, 0.375, 0.5, 0.375, 0.5, 0.5, 0.5, 0.0, 0.5, 0.0, 0.5, 0.125, 0.5, 0.75, 0.5, 0.625, 0.5, 0.625, 0.5, 0.5, 0.5, 0.5, 0.5, 0.375, 0.5, 0.0002027, 0.5, 0.0002027, 0.5, 0.1139, 0.5, 1.0, 0.5, 1.0, 0.5, 0.8861, 0.5, 0.625, 0.5, 0.75, 0.5, 0.75, 0.5, 0.375, 0.5, 0.375, 0.5, 0.25, 0.5, 0.5, 0.5, 0.625, 0.5, 0.625, 0.5, 0.25, 0.5, 0.25, 0.5, 0.125, 0.5, 0.75, 0.5, 0.875, 0.5, 0.875, 0.5, 0.625, 0.5, 0.5, 0.5, 0.5, 0.5, 0.1139, 0.5, -0.0002013, 0.5, 0.0, 0.5, 0.1139, 0.5, 0.1139, 0.5, 0.125, 0.5, 0.1139, 0.5, 0.125, 0.5, 0.0, 0.5, 0.8861, 0.5, 0.875, 0.5, 0.875, 0.5, 0.8861, 0.5, 0.875, 0.5, 1.0, 0.5, 0.8861, 0.5, 0.9998, 0.5, 1.0, 0.5, 0.8861, 0.5, 0.8861, 0.5, 0.8861, 0.5, 0.9998, 0.5, 0.8861, 0.5, 0.8861, 0.5, -0.0002013, 0.5, 0.1139, 0.5, 0.1139, 0.5, 0.9998, 0.5, 0.8861, 0.5, 0.8861, 0.5, 0.8861, 0.5, 0.8861, 0.5, 0.8861, 0.5, 0.1139, 0.5, 0.1139, 0.5, 0.1139, 0.5, 0.0002027, 0.5, 0.0002027, 0.5, 0.1139, 0.5, 1.0, 0.5, 1.0, 0.5, 0.8861, 0.5, 0.1139, 0.5, 0.1139, 0.5, 0.1139, 0.5, 1.0, 0.5, 1.0, 0.5, 0.8861, 0.5, 0.0002027, 0.5, 0.0002027, 0.5, 0.1139, 0.5, -0.0002013, 0.5, 0.1139, 0.5, 0.1139, 0.5, 0.8861, 0.5, 0.8861, 0.5, 0.8861, 0.5, 0.8861, 0.5, 0.8861, 0.5, 0.9998, 0.5, -0.0002013, 0.5, 0.1139, 0.5, 0.1139, 0.5, 0.9998, 0.5, 0.8861, 0.5, 0.8861, 0.5, 0.8861, 0.5, 0.8861, 0.5, 0.8861, 0.5, 0.1139, 0.5, 0.1139, 0.5, 0.1139, 0.5, 0.1139, 0.5, 0.0002027, 0.5, 0.0002027, 0.5, 0.8861, 0.5, 1.0, 0.5, 1.0, 0.5, 0.1139, 0.5, 0.1139, 0.5, 0.1139, 0.5, 0.8861, 0.5, 1.0, 0.5, 1.0, 0.5, 0.1139, 0.5, 0.0002027, 0.5, 0.0002027, 0.5, 0.1139, 0.5, 0.1139, 0.5, -0.0002013, 0.5, 0.8861, 0.5, 0.8861, 0.5, 0.8861, 0.5, 0.8861, 0.5, 0.8861, 0.5, 0.9998, 0.5, 0.1139, 0.5, 0.1139, 0.5, -0.0002013, 0.5, 0.8861, 0.5, 0.8861, 0.5, 0.9998, 0.5, 0.8861, 0.5, 0.8861, 0.5, 0.8861, 0.5, 0.1139, 0.5, 0.1139, 0.5, 0.1139, 0.5, 0.1139, 0.5, 0.9998, 0.5, 0.0, 0.5, 0.8861, 0.5, 0.875, 0.5, 1.0, 0.5, 0.1139, 0.5, 0.1139, 0.5, 0.1139, 0.5, 0.8861, 0.5, 1.0, 0.5, 1.0, 0.5, 0.1139, 0.5, 0.0002027, 0.5, 0.0002027, 0.5, 0.1139, 0.5, 0.1139, 0.5, -0.0002013, 0.5, 0.625, 0.5, 0.5, 0.5, 0.5, 0.5, 0.125, 0.5, 0.125, 0.5, 0.25, 0.5, 1.0, 0.5, 0.875, 0.5, 0.875, 0.5, 0.75, 0.5, 0.625, 0.5, 0.625, 0.5, 0.875, 0.5, 0.75, 0.5, 0.75, 0.5, 0.0, 0.5, 0.0, 0.5, 0.125, 0.5, 0.375, 0.5, 0.375, 0.5, 0.5, 0.5, 0.75, 0.5, 0.875, 0.5, 0.875, 0.5, 0.25, 0.5, 0.25, 0.5, 0.125, 0.5, 0.5, 0.5, 0.625, 0.5, 0.625, 0.5, 0.375, 0.5, 0.375, 0.5, 0.25, 0.5, 0.625, 0.5, 0.75, 0.5, 0.75, 0.5, 0.8861, 0.5, 0.875, 0.5, 0.875, 0.5, 1.0, 0.5, 0.875, 0.5, 0.8861, 0.5, 0.5, 0.5, 0.5, 0.5, 0.375, 0.5, 0.25, 0.5, 0.25, 0.5, 0.375, 0.5, 0.125, 0.5, 0.125, 0.5, 0.1139, 0.5, 0.0, 0.5, -0.0002013, 0.5, 0.1139, 0.5, 0.75, 0.5, 0.875, 0.5, 0.875, 0.5, 0.25, 0.5, 0.25, 0.5, 0.125, 0.5, 0.5, 0.5, 0.625, 0.5, 0.625, 0.5, 0.375, 0.5, 0.375, 0.5, 0.25, 0.5, 0.625, 0.5, 0.75, 0.5, 0.75, 0.5, 0.9999, 0.5, 0.8846, 0.5, 0.8846, 0.5, 0.0001491, 0.5, 0.0001491, 0.5, 0.1154, 0.5, 0.5, 0.5, 0.5, 0.5, 0.375, 0.5, 0.25, 0.5, 0.25, 0.5, 0.375, 0.5, 0.8846, 0.5, 0.875, 0.5, 0.875, 0.5, 0.1154, 0.5, 0.1154, 0.5, 0.125, 0.5, 0.8846, 0.5, 0.875, 0.5, 1.0, 0.5, 0.8846, 0.5, 0.9999, 0.5, 1.0, 0.5, 0.1154, 0.5, -0.0001482, 0.5, 0.0, 0.5, 0.1154, 0.5, 0.125, 0.5, 0.0, 0.5, -0.0001482, 0.5, 0.1154, 0.5, 0.1154, 0.5, 0.1154, 0.5, 0.1154, 0.5, 0.1154, 0.5, 0.1154, 0.5, 0.1154, 0.5, 0.1154, 0.5, -0.0001482, 0.5, 0.1154, 0.5, 0.1154, 0.5, 1.0, 0.5, 1.0, 0.5, 0.8846, 0.5, 0.8846, 0.5, 0.8846, 0.5, 0.8846, 0.5, 0.8846, 0.5, 0.8846, 0.5, 0.8846, 0.5, 1.0, 0.5, 1.0, 0.5, 0.8846, 0.5, 0.8846, 0.5, 1.0, 0.5, 1.0, 0.5, 0.8846, 0.5, 0.8846, 0.5, 0.8846, 0.5, 0.0001491, 0.5, 0.0001491, 0.5, 0.1154, 0.5, 0.8846, 0.5, 0.8846, 0.5, 0.9999, 0.5, 1.0, 0.5, 0.9999, 0.5, 0.8846, 0.5, -0.0001482, 0.5, 0.1154, 0.5, 0.1154, 0.5, 0.1154, 0.5, 0.0001491, 0.5, 0.0001491, 0.5, 0.9999, 0.5, 0.8846, 0.5, 0.8846, 0.5, 0.1154, 0.5, 0.1154, 0.5, 0.1154, 0.5, 0.1154, 0.5, 0.1154, 0.5, -0.0001482, 0.5])
me_cylinder_004.materials.append(mat_wood)
me_cylinder_004.materials.append(mat_lock)
me_cylinder_004.update()

# ---- objects
ob_gun = bpy.data.objects.new('Gun', me_cylinder_001)
ob_gun_001 = bpy.data.objects.new('Gun.001', me_cylinder_003)
ob_bbgun = bpy.data.objects.new('BBgun', me_cylinder_004)

# ---- transforms, parenting, visibility, modifiers, constraints
ob_gun.parent = ob_bbgun
ob_gun.matrix_parent_inverse = Matrix(((1.851, -0.0, 0.0, -0.0), (0.0, -4.371e-08, -1.0, 14.67), (-0.0, 0.1603, -7.009e-09, 1.844), (-0.0, 0.0, 0.0, 1.0)))
ob_gun.location = (0.0, 0.0, 15.06)
ob_gun.rotation_euler = (-1.571, -0.0, 0.0)
ob_gun.scale = (0.4162, 0.4162, 5.312)
ob_gun_001.parent = ob_bbgun
ob_gun_001.matrix_parent_inverse = Matrix(((1.851, -0.0, 0.0, -0.0), (0.0, -4.371e-08, -1.0, 14.67), (-0.0, 0.1603, -7.009e-09, 1.844), (-0.0, 0.0, 0.0, 1.0)))
ob_gun_001.location = (0.0, -0.6489, 14.28)
ob_gun_001.rotation_euler = (-1.571, -0.0, 0.0)
ob_gun_001.scale = (0.3654, 0.3654, 4.663)
ob_bbgun.location = (-1.84, 0.0008941, 0.03531)
ob_bbgun.rotation_euler = (-1.571, -9.065e-08, 1.571)
ob_bbgun.scale = (0.04813, 0.08907, 0.5555)

# ---- collection membership
col_collection.objects.link(ob_gun)
col_collection.objects.link(ob_gun_001)
col_collection.objects.link(ob_bbgun)

# ---- scene / render settings (as saved in the file)
scene.frame_start = 1; scene.frame_end = 250; scene.frame_set(37)
scene.render.engine = 'BLENDER_EEVEE_NEXT'
scene.cycles.sampling_pattern = 'TABULATED_SOBOL'
scene.view_settings.view_transform = 'Filmic'
bpy.context.view_layer.update()

# ---- added for rendering (the .blend has no active camera and no usable light): camera, sun
cam_auto = bpy.data.cameras.new('AutoCamera')
cam_auto.lens = 50.0
cam_auto.sensor_width = 36.0
cam_auto.clip_end = 1000.0
ob_auto_camera = bpy.data.objects.new('AutoCamera', cam_auto)
scene.collection.objects.link(ob_auto_camera)
ob_auto_camera.location = (1.76488, -3.98654, 2.58142)
ob_auto_camera.rotation_euler = (1.09748, -7.21219e-08, 0.694738)
scene.camera = ob_auto_camera
light_auto_sun = bpy.data.lights.new('AutoSun', 'SUN')
light_auto_sun.energy = 3.0
light_auto_sun.angle = 0.0523599
ob_auto_sun = bpy.data.objects.new('AutoSun', light_auto_sun)
scene.collection.objects.link(ob_auto_sun)
ob_auto_sun.rotation_euler = (0.872665, 0.174533, 0.523599)
bpy.context.view_layer.update()
